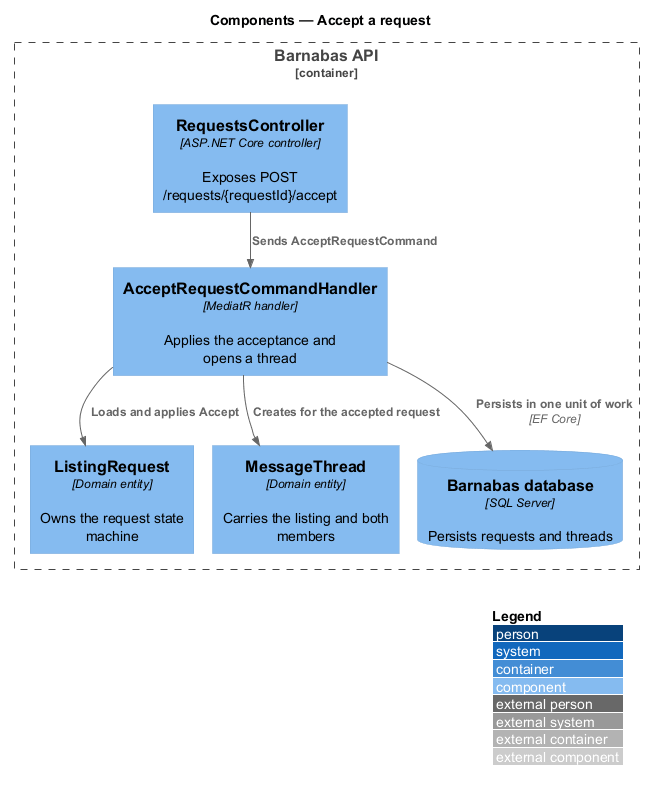

The diagram above was rendered by PlantUML. Its source (embedded in the PNG):
@startuml
!pragma layout smetana
!include <C4/C4_Component>
LAYOUT_WITH_LEGEND()
title Components — Accept a request

Container_Boundary(api, "Barnabas API") {
  Component(ctrl, "RequestsController", "ASP.NET Core controller", "Exposes POST /requests/{requestId}/accept")
  Component(handler, "AcceptRequestCommandHandler", "MediatR handler", "Applies the acceptance and opens a thread")
  Component(entity, "ListingRequest", "Domain entity", "Owns the request state machine")
  Component(thread, "MessageThread", "Domain entity", "Carries the listing and both members")
  ComponentDb(db, "Barnabas database", "SQL Server", "Persists requests and threads")
}
Rel(ctrl, handler, "Sends AcceptRequestCommand")
Rel(handler, entity, "Loads and applies Accept")
Rel(handler, thread, "Creates for the accepted request")
Rel(handler, db, "Persists in one unit of work", "EF Core")
@enduml